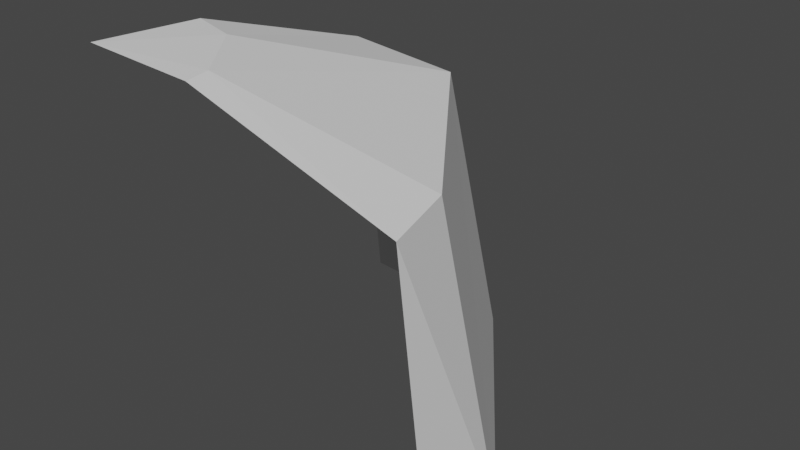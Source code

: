 # Source: corner_in_upper_cliff.blend  (saved by Blender 3.2.14; exported with 4.5.12 LTS)
import bpy
from mathutils import Matrix  # noqa: F401  (used for matrix-valued properties, if any)

bpy.ops.wm.read_factory_settings(use_empty=True)
scene = bpy.context.scene
scene.name = 'Scene'

# ---- collections
col_collection = bpy.data.collections.new('Collection'); scene.collection.children.link(col_collection)

# ---- world
world_world = bpy.data.worlds.new('World'); scene.world = world_world
world_world.use_nodes = True; world_world.node_tree.nodes.clear()
_N = world_world.node_tree.nodes; _L = world_world.node_tree.links
n0 = _N.new('ShaderNodeOutputWorld'); n0.name = 'World Output'; n0.location = (300, 300)
n1 = _N.new('ShaderNodeBackground'); n1.name = 'Background'; n1.location = (10, 300)
n1.inputs[0].default_value = (0.05088, 0.05088, 0.05088, 1.0)
_L.new(n1.outputs[0], n0.inputs[0])
n0.is_active_output = True
world_world.color = (0.05088, 0.05088, 0.05088)
world_world.use_sun_shadow = False
world_world.sun_shadow_jitter_overblur = 0.0

# ---- meshes
me_plane = bpy.data.meshes.new('Plane')
me_plane.from_pydata([(-0.5, -0.5, 0.0), (-5.96e-08, -0.5, -0.5), (-0.5, -5.96e-08, -0.5), (-0.01201, -0.359, -0.5), (-0.3369, -0.5, -0.009265), (-0.04625, -0.5, -0.1027), (-0.5, -0.04625, -0.1027), (-0.5, -0.3369, -0.009265), (-0.2555, -0.02392, -0.5), (-0.3448, -0.4609, -0.009265), (-0.4258, -0.3604, -0.009265), (-0.0766, -0.3907, -0.1027), (-0.3004, -0.08411, -0.1027)], [], [(8, 2, 6), (0, 4, 9), (10, 12, 6), (5, 11, 9), (9, 11, 12), (5, 1, 3), (3, 8, 12), (0, 9, 10), (7, 0, 10), (12, 8, 6), (11, 5, 3), (11, 3, 12), (4, 5, 9), (7, 10, 6), (10, 9, 12)])
_uv = me_plane.uv_layers.new(name='UVMap')
_uv.uv.foreach_set('vector', [0.5, 1.0, 0.0, 1.0, 0.0, 0.6667, 0.0, 0.0, 0.3333, 0.0, 0.2222, 0.1111, 0.1111, 0.2222, 0.2222, 0.4444, 0.0, 0.6667, 0.6667, 0.0, 0.4444, 0.2222, 0.2222, 0.1111, 0.2222, 0.1111, 0.4444, 0.2222, 0.2222, 0.4444, 0.6667, 0.0, 1.0, 0.0, 1.0, 1.0, 1.0, 1.0, 0.5, 1.0, 0.2222, 0.4444, 0.0, 0.0, 0.2222, 0.1111, 0.1111, 0.2222, 0.0, 0.3333, 0.0, 0.0, 0.1111, 0.2222, 0.2222, 0.4444, 0.5, 1.0, 0.0, 0.6667, 0.4444, 0.2222, 0.6667, 0.0, 1.0, 1.0, 0.4444, 0.2222, 1.0, 1.0, 0.2222, 0.4444, 0.3333, 0.0, 0.6667, 0.0, 0.2222, 0.1111, 0.0, 0.3333, 0.1111, 0.2222, 0.0, 0.6667, 0.1111, 0.2222, 0.2222, 0.1111, 0.2222, 0.4444])
me_plane.update()

# ---- objects
ob_corner_out_upper_cliff = bpy.data.objects.new('Corner Out Upper Cliff', me_plane)

# ---- transforms, parenting, visibility, modifiers, constraints
ob_corner_out_upper_cliff.location = (0.0, 0.0, 0.0)

# ---- collection membership
col_collection.objects.link(ob_corner_out_upper_cliff)

# ---- scene / render settings (as saved in the file)
scene.frame_start = 1; scene.frame_end = 250; scene.frame_set(1)
scene.render.engine = 'BLENDER_EEVEE_NEXT'
scene.cycles.sampling_pattern = 'TABULATED_SOBOL'
scene.cycles.use_light_tree = False
scene.view_settings.view_transform = 'Filmic'
bpy.context.view_layer.update()

# ---- added for rendering (the .blend has no active camera and no usable light): camera, sun
cam_auto = bpy.data.cameras.new('AutoCamera')
cam_auto.lens = 50.0
cam_auto.sensor_width = 36.0
cam_auto.clip_end = 1000.0
ob_auto_camera = bpy.data.objects.new('AutoCamera', cam_auto)
scene.collection.objects.link(ob_auto_camera)
ob_auto_camera.location = (0.551268, -1.21152, 0.391014)
ob_auto_camera.rotation_euler = (1.09748, -7.21219e-08, 0.694738)
scene.camera = ob_auto_camera
light_auto_sun = bpy.data.lights.new('AutoSun', 'SUN')
light_auto_sun.energy = 3.0
light_auto_sun.angle = 0.0523599
ob_auto_sun = bpy.data.objects.new('AutoSun', light_auto_sun)
scene.collection.objects.link(ob_auto_sun)
ob_auto_sun.rotation_euler = (0.872665, 0.174533, 0.523599)
bpy.context.view_layer.update()
